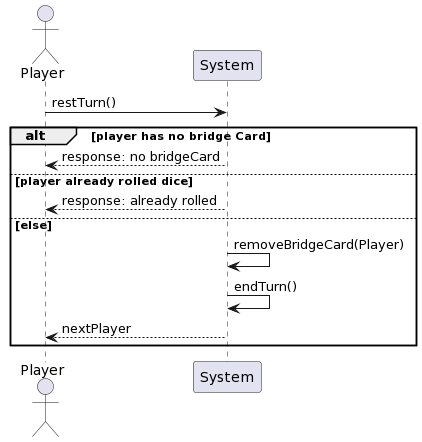

The diagram above was rendered by PlantUML. Its source (embedded in the PNG):
@startuml
actor Player
Player -> System: restTurn()
alt player has no bridge Card
    return response: no bridgeCard
else player already rolled dice
    System --> Player: response: already rolled
else else
    System->System: removeBridgeCard(Player)
    System->System: endTurn()
    System-->Player:nextPlayer
    end
@enduml